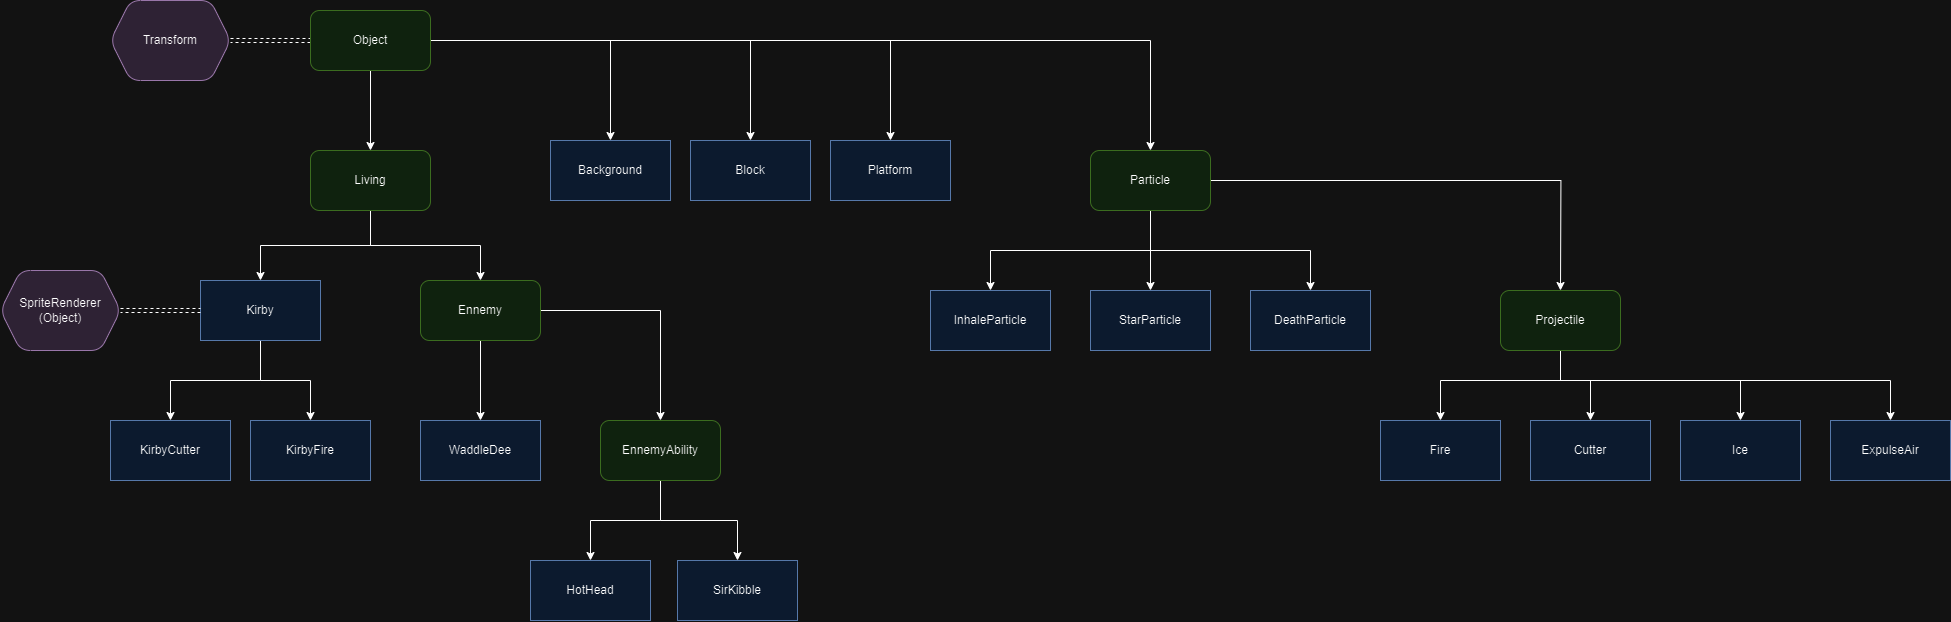

The diagram above was exported from draw.io. Its source (the exported page's mxGraphModel, read from the mxfile embedded in the PNG):
<mxGraphModel dx="1971" dy="1173" grid="1" gridSize="10" guides="1" tooltips="1" connect="1" arrows="1" fold="1" page="1" pageScale="1" pageWidth="827" pageHeight="1169" math="0" shadow="0">
  <root>
    <mxCell id="WIyWlLk6GJQsqaUBKTNV-0" />
    <mxCell id="WIyWlLk6GJQsqaUBKTNV-1" parent="WIyWlLk6GJQsqaUBKTNV-0" />
    <mxCell id="kniI-jUwDLITZys97h97-9" value="" style="edgeStyle=orthogonalEdgeStyle;rounded=0;orthogonalLoop=1;jettySize=auto;html=1;shape=link;dashed=1;" parent="WIyWlLk6GJQsqaUBKTNV-1" source="kniI-jUwDLITZys97h97-5" target="kniI-jUwDLITZys97h97-8" edge="1">
      <mxGeometry relative="1" as="geometry" />
    </mxCell>
    <mxCell id="kniI-jUwDLITZys97h97-11" value="" style="edgeStyle=orthogonalEdgeStyle;rounded=0;orthogonalLoop=1;jettySize=auto;html=1;" parent="WIyWlLk6GJQsqaUBKTNV-1" source="kniI-jUwDLITZys97h97-5" target="kniI-jUwDLITZys97h97-10" edge="1">
      <mxGeometry relative="1" as="geometry" />
    </mxCell>
    <mxCell id="kniI-jUwDLITZys97h97-32" value="" style="edgeStyle=orthogonalEdgeStyle;rounded=0;orthogonalLoop=1;jettySize=auto;html=1;" parent="WIyWlLk6GJQsqaUBKTNV-1" source="kniI-jUwDLITZys97h97-5" target="kniI-jUwDLITZys97h97-31" edge="1">
      <mxGeometry relative="1" as="geometry" />
    </mxCell>
    <mxCell id="kniI-jUwDLITZys97h97-34" style="edgeStyle=orthogonalEdgeStyle;rounded=0;orthogonalLoop=1;jettySize=auto;html=1;entryX=0.5;entryY=0;entryDx=0;entryDy=0;" parent="WIyWlLk6GJQsqaUBKTNV-1" source="kniI-jUwDLITZys97h97-5" target="kniI-jUwDLITZys97h97-33" edge="1">
      <mxGeometry relative="1" as="geometry" />
    </mxCell>
    <mxCell id="pP-ePU-rQJTcp67-IquN-0" style="edgeStyle=orthogonalEdgeStyle;rounded=0;orthogonalLoop=1;jettySize=auto;html=1;entryX=0.5;entryY=0;entryDx=0;entryDy=0;" parent="WIyWlLk6GJQsqaUBKTNV-1" source="kniI-jUwDLITZys97h97-5" target="bzQDZXp5MW8qBJGrGpXL-0" edge="1">
      <mxGeometry relative="1" as="geometry" />
    </mxCell>
    <mxCell id="hdkifSpBQ4Ey16rrutjw-4" style="edgeStyle=orthogonalEdgeStyle;rounded=0;orthogonalLoop=1;jettySize=auto;html=1;entryX=0.5;entryY=0;entryDx=0;entryDy=0;" edge="1" parent="WIyWlLk6GJQsqaUBKTNV-1" source="kniI-jUwDLITZys97h97-5" target="hdkifSpBQ4Ey16rrutjw-3">
      <mxGeometry relative="1" as="geometry" />
    </mxCell>
    <mxCell id="kniI-jUwDLITZys97h97-5" value="Object" style="rounded=1;whiteSpace=wrap;html=1;fillColor=#d5e8d4;strokeColor=#82b366;" parent="WIyWlLk6GJQsqaUBKTNV-1" vertex="1">
      <mxGeometry x="340" y="210" width="120" height="60" as="geometry" />
    </mxCell>
    <mxCell id="kniI-jUwDLITZys97h97-8" value="Transform" style="shape=hexagon;perimeter=hexagonPerimeter2;whiteSpace=wrap;html=1;fixedSize=1;fillColor=#e1d5e7;strokeColor=#9673a6;rounded=1;" parent="WIyWlLk6GJQsqaUBKTNV-1" vertex="1">
      <mxGeometry x="140" y="200" width="120" height="80" as="geometry" />
    </mxCell>
    <mxCell id="kniI-jUwDLITZys97h97-13" value="" style="edgeStyle=orthogonalEdgeStyle;rounded=0;orthogonalLoop=1;jettySize=auto;html=1;" parent="WIyWlLk6GJQsqaUBKTNV-1" source="kniI-jUwDLITZys97h97-10" target="kniI-jUwDLITZys97h97-12" edge="1">
      <mxGeometry relative="1" as="geometry" />
    </mxCell>
    <mxCell id="kniI-jUwDLITZys97h97-26" style="edgeStyle=orthogonalEdgeStyle;rounded=0;orthogonalLoop=1;jettySize=auto;html=1;entryX=0.5;entryY=0;entryDx=0;entryDy=0;" parent="WIyWlLk6GJQsqaUBKTNV-1" source="kniI-jUwDLITZys97h97-10" target="kniI-jUwDLITZys97h97-25" edge="1">
      <mxGeometry relative="1" as="geometry" />
    </mxCell>
    <mxCell id="kniI-jUwDLITZys97h97-10" value="Living" style="whiteSpace=wrap;html=1;fillColor=#d5e8d4;strokeColor=#82b366;rounded=1;" parent="WIyWlLk6GJQsqaUBKTNV-1" vertex="1">
      <mxGeometry x="340" y="350" width="120" height="60" as="geometry" />
    </mxCell>
    <mxCell id="kniI-jUwDLITZys97h97-15" value="" style="edgeStyle=orthogonalEdgeStyle;rounded=0;orthogonalLoop=1;jettySize=auto;html=1;" parent="WIyWlLk6GJQsqaUBKTNV-1" source="kniI-jUwDLITZys97h97-12" target="kniI-jUwDLITZys97h97-14" edge="1">
      <mxGeometry relative="1" as="geometry" />
    </mxCell>
    <mxCell id="kniI-jUwDLITZys97h97-17" value="" style="edgeStyle=orthogonalEdgeStyle;rounded=0;orthogonalLoop=1;jettySize=auto;html=1;" parent="WIyWlLk6GJQsqaUBKTNV-1" source="kniI-jUwDLITZys97h97-12" target="kniI-jUwDLITZys97h97-16" edge="1">
      <mxGeometry relative="1" as="geometry" />
    </mxCell>
    <mxCell id="kniI-jUwDLITZys97h97-12" value="Ennemy" style="whiteSpace=wrap;html=1;fillColor=#d5e8d4;strokeColor=#82b366;rounded=1;" parent="WIyWlLk6GJQsqaUBKTNV-1" vertex="1">
      <mxGeometry x="450" y="480" width="120" height="60" as="geometry" />
    </mxCell>
    <mxCell id="kniI-jUwDLITZys97h97-19" value="" style="edgeStyle=orthogonalEdgeStyle;rounded=0;orthogonalLoop=1;jettySize=auto;html=1;" parent="WIyWlLk6GJQsqaUBKTNV-1" source="kniI-jUwDLITZys97h97-14" target="kniI-jUwDLITZys97h97-18" edge="1">
      <mxGeometry relative="1" as="geometry" />
    </mxCell>
    <mxCell id="kniI-jUwDLITZys97h97-24" style="edgeStyle=orthogonalEdgeStyle;rounded=0;orthogonalLoop=1;jettySize=auto;html=1;entryX=0.5;entryY=0;entryDx=0;entryDy=0;" parent="WIyWlLk6GJQsqaUBKTNV-1" source="kniI-jUwDLITZys97h97-14" target="kniI-jUwDLITZys97h97-23" edge="1">
      <mxGeometry relative="1" as="geometry" />
    </mxCell>
    <mxCell id="kniI-jUwDLITZys97h97-14" value="EnnemyAbility" style="whiteSpace=wrap;html=1;fillColor=#d5e8d4;strokeColor=#82b366;rounded=1;" parent="WIyWlLk6GJQsqaUBKTNV-1" vertex="1">
      <mxGeometry x="630" y="620" width="120" height="60" as="geometry" />
    </mxCell>
    <mxCell id="kniI-jUwDLITZys97h97-16" value="WaddleDee" style="whiteSpace=wrap;html=1;fillColor=#dae8fc;strokeColor=#6c8ebf;rounded=0;" parent="WIyWlLk6GJQsqaUBKTNV-1" vertex="1">
      <mxGeometry x="450" y="620" width="120" height="60" as="geometry" />
    </mxCell>
    <mxCell id="kniI-jUwDLITZys97h97-18" value="HotHead" style="whiteSpace=wrap;html=1;fillColor=#dae8fc;strokeColor=#6c8ebf;rounded=0;" parent="WIyWlLk6GJQsqaUBKTNV-1" vertex="1">
      <mxGeometry x="560" y="760" width="120" height="60" as="geometry" />
    </mxCell>
    <mxCell id="kniI-jUwDLITZys97h97-23" value="SirKibble" style="whiteSpace=wrap;html=1;fillColor=#dae8fc;strokeColor=#6c8ebf;rounded=0;" parent="WIyWlLk6GJQsqaUBKTNV-1" vertex="1">
      <mxGeometry x="707" y="760" width="120" height="60" as="geometry" />
    </mxCell>
    <mxCell id="kniI-jUwDLITZys97h97-28" value="" style="edgeStyle=orthogonalEdgeStyle;rounded=0;orthogonalLoop=1;jettySize=auto;html=1;" parent="WIyWlLk6GJQsqaUBKTNV-1" source="kniI-jUwDLITZys97h97-25" target="kniI-jUwDLITZys97h97-27" edge="1">
      <mxGeometry relative="1" as="geometry" />
    </mxCell>
    <mxCell id="kniI-jUwDLITZys97h97-30" style="edgeStyle=orthogonalEdgeStyle;rounded=0;orthogonalLoop=1;jettySize=auto;html=1;entryX=0.5;entryY=0;entryDx=0;entryDy=0;" parent="WIyWlLk6GJQsqaUBKTNV-1" source="kniI-jUwDLITZys97h97-25" target="kniI-jUwDLITZys97h97-29" edge="1">
      <mxGeometry relative="1" as="geometry" />
    </mxCell>
    <mxCell id="kniI-jUwDLITZys97h97-25" value="Kirby" style="whiteSpace=wrap;html=1;fillColor=#dae8fc;strokeColor=#6c8ebf;rounded=0;" parent="WIyWlLk6GJQsqaUBKTNV-1" vertex="1">
      <mxGeometry x="230" y="480" width="120" height="60" as="geometry" />
    </mxCell>
    <mxCell id="kniI-jUwDLITZys97h97-27" value="KirbyCutter" style="whiteSpace=wrap;html=1;fillColor=#dae8fc;strokeColor=#6c8ebf;rounded=0;" parent="WIyWlLk6GJQsqaUBKTNV-1" vertex="1">
      <mxGeometry x="140" y="620" width="120" height="60" as="geometry" />
    </mxCell>
    <mxCell id="kniI-jUwDLITZys97h97-29" value="KirbyFire" style="whiteSpace=wrap;html=1;fillColor=#dae8fc;strokeColor=#6c8ebf;rounded=0;" parent="WIyWlLk6GJQsqaUBKTNV-1" vertex="1">
      <mxGeometry x="280" y="620" width="120" height="60" as="geometry" />
    </mxCell>
    <mxCell id="kniI-jUwDLITZys97h97-31" value="Block" style="rounded=0;whiteSpace=wrap;html=1;fillColor=#dae8fc;strokeColor=#6c8ebf;" parent="WIyWlLk6GJQsqaUBKTNV-1" vertex="1">
      <mxGeometry x="720" y="340" width="120" height="60" as="geometry" />
    </mxCell>
    <mxCell id="kniI-jUwDLITZys97h97-33" value="Platform" style="rounded=0;whiteSpace=wrap;html=1;fillColor=#dae8fc;strokeColor=#6c8ebf;" parent="WIyWlLk6GJQsqaUBKTNV-1" vertex="1">
      <mxGeometry x="860" y="340" width="120" height="60" as="geometry" />
    </mxCell>
    <mxCell id="bzQDZXp5MW8qBJGrGpXL-2" style="edgeStyle=orthogonalEdgeStyle;rounded=0;orthogonalLoop=1;jettySize=auto;html=1;" parent="WIyWlLk6GJQsqaUBKTNV-1" source="bzQDZXp5MW8qBJGrGpXL-0" target="hdkifSpBQ4Ey16rrutjw-7" edge="1">
      <mxGeometry relative="1" as="geometry">
        <Array as="points">
          <mxPoint x="1180" y="450" />
          <mxPoint x="1020" y="450" />
        </Array>
        <mxPoint x="1020" y="490" as="targetPoint" />
      </mxGeometry>
    </mxCell>
    <mxCell id="bzQDZXp5MW8qBJGrGpXL-4" style="edgeStyle=orthogonalEdgeStyle;rounded=0;orthogonalLoop=1;jettySize=auto;html=1;entryX=0.5;entryY=0;entryDx=0;entryDy=0;" parent="WIyWlLk6GJQsqaUBKTNV-1" source="bzQDZXp5MW8qBJGrGpXL-0" target="bzQDZXp5MW8qBJGrGpXL-3" edge="1">
      <mxGeometry relative="1" as="geometry" />
    </mxCell>
    <mxCell id="bzQDZXp5MW8qBJGrGpXL-7" style="edgeStyle=orthogonalEdgeStyle;rounded=0;orthogonalLoop=1;jettySize=auto;html=1;entryX=0.5;entryY=0;entryDx=0;entryDy=0;" parent="WIyWlLk6GJQsqaUBKTNV-1" source="bzQDZXp5MW8qBJGrGpXL-0" target="bzQDZXp5MW8qBJGrGpXL-5" edge="1">
      <mxGeometry relative="1" as="geometry">
        <Array as="points">
          <mxPoint x="1180" y="450" />
          <mxPoint x="1340" y="450" />
        </Array>
      </mxGeometry>
    </mxCell>
    <mxCell id="pP-ePU-rQJTcp67-IquN-1" style="edgeStyle=orthogonalEdgeStyle;rounded=0;orthogonalLoop=1;jettySize=auto;html=1;" parent="WIyWlLk6GJQsqaUBKTNV-1" source="bzQDZXp5MW8qBJGrGpXL-0" edge="1">
      <mxGeometry relative="1" as="geometry">
        <mxPoint x="1590" y="490" as="targetPoint" />
      </mxGeometry>
    </mxCell>
    <mxCell id="bzQDZXp5MW8qBJGrGpXL-0" value="Particle" style="rounded=1;whiteSpace=wrap;html=1;fillColor=#d5e8d4;strokeColor=#82b366;" parent="WIyWlLk6GJQsqaUBKTNV-1" vertex="1">
      <mxGeometry x="1120" y="350" width="120" height="60" as="geometry" />
    </mxCell>
    <mxCell id="bzQDZXp5MW8qBJGrGpXL-3" value="StarParticle" style="rounded=0;whiteSpace=wrap;html=1;fillColor=#dae8fc;strokeColor=#6c8ebf;" parent="WIyWlLk6GJQsqaUBKTNV-1" vertex="1">
      <mxGeometry x="1120" y="490" width="120" height="60" as="geometry" />
    </mxCell>
    <mxCell id="bzQDZXp5MW8qBJGrGpXL-5" value="DeathParticle" style="rounded=0;whiteSpace=wrap;html=1;fillColor=#dae8fc;strokeColor=#6c8ebf;" parent="WIyWlLk6GJQsqaUBKTNV-1" vertex="1">
      <mxGeometry x="1280" y="490" width="120" height="60" as="geometry" />
    </mxCell>
    <mxCell id="pP-ePU-rQJTcp67-IquN-4" style="edgeStyle=orthogonalEdgeStyle;rounded=0;orthogonalLoop=1;jettySize=auto;html=1;entryX=0.5;entryY=0;entryDx=0;entryDy=0;" parent="WIyWlLk6GJQsqaUBKTNV-1" source="pP-ePU-rQJTcp67-IquN-2" target="pP-ePU-rQJTcp67-IquN-3" edge="1">
      <mxGeometry relative="1" as="geometry">
        <Array as="points">
          <mxPoint x="1590" y="580" />
          <mxPoint x="1470" y="580" />
        </Array>
      </mxGeometry>
    </mxCell>
    <mxCell id="pP-ePU-rQJTcp67-IquN-6" style="edgeStyle=orthogonalEdgeStyle;rounded=0;orthogonalLoop=1;jettySize=auto;html=1;entryX=0.5;entryY=0;entryDx=0;entryDy=0;" parent="WIyWlLk6GJQsqaUBKTNV-1" source="pP-ePU-rQJTcp67-IquN-2" target="pP-ePU-rQJTcp67-IquN-5" edge="1">
      <mxGeometry relative="1" as="geometry">
        <Array as="points">
          <mxPoint x="1590" y="580" />
          <mxPoint x="1620" y="580" />
        </Array>
      </mxGeometry>
    </mxCell>
    <mxCell id="pP-ePU-rQJTcp67-IquN-8" style="edgeStyle=orthogonalEdgeStyle;rounded=0;orthogonalLoop=1;jettySize=auto;html=1;entryX=0.5;entryY=0;entryDx=0;entryDy=0;" parent="WIyWlLk6GJQsqaUBKTNV-1" source="pP-ePU-rQJTcp67-IquN-2" target="pP-ePU-rQJTcp67-IquN-7" edge="1">
      <mxGeometry relative="1" as="geometry">
        <Array as="points">
          <mxPoint x="1590" y="580" />
          <mxPoint x="1770" y="580" />
        </Array>
      </mxGeometry>
    </mxCell>
    <mxCell id="hdkifSpBQ4Ey16rrutjw-6" style="edgeStyle=orthogonalEdgeStyle;rounded=0;orthogonalLoop=1;jettySize=auto;html=1;entryX=0.5;entryY=0;entryDx=0;entryDy=0;" edge="1" parent="WIyWlLk6GJQsqaUBKTNV-1" source="pP-ePU-rQJTcp67-IquN-2" target="hdkifSpBQ4Ey16rrutjw-5">
      <mxGeometry relative="1" as="geometry">
        <Array as="points">
          <mxPoint x="1590" y="580" />
          <mxPoint x="1920" y="580" />
        </Array>
      </mxGeometry>
    </mxCell>
    <mxCell id="pP-ePU-rQJTcp67-IquN-2" value="Projectile" style="rounded=1;whiteSpace=wrap;html=1;fillColor=#d5e8d4;strokeColor=#82b366;" parent="WIyWlLk6GJQsqaUBKTNV-1" vertex="1">
      <mxGeometry x="1530" y="490" width="120" height="60" as="geometry" />
    </mxCell>
    <mxCell id="pP-ePU-rQJTcp67-IquN-3" value="Fire" style="rounded=0;whiteSpace=wrap;html=1;fillColor=#dae8fc;strokeColor=#6c8ebf;" parent="WIyWlLk6GJQsqaUBKTNV-1" vertex="1">
      <mxGeometry x="1410" y="620" width="120" height="60" as="geometry" />
    </mxCell>
    <mxCell id="pP-ePU-rQJTcp67-IquN-5" value="Cutter" style="rounded=0;whiteSpace=wrap;html=1;fillColor=#dae8fc;strokeColor=#6c8ebf;" parent="WIyWlLk6GJQsqaUBKTNV-1" vertex="1">
      <mxGeometry x="1560" y="620" width="120" height="60" as="geometry" />
    </mxCell>
    <mxCell id="pP-ePU-rQJTcp67-IquN-7" value="Ice" style="rounded=0;whiteSpace=wrap;html=1;fillColor=#dae8fc;strokeColor=#6c8ebf;" parent="WIyWlLk6GJQsqaUBKTNV-1" vertex="1">
      <mxGeometry x="1710" y="620" width="120" height="60" as="geometry" />
    </mxCell>
    <mxCell id="hdkifSpBQ4Ey16rrutjw-2" style="edgeStyle=orthogonalEdgeStyle;rounded=0;orthogonalLoop=1;jettySize=auto;html=1;entryX=0;entryY=0.5;entryDx=0;entryDy=0;shape=link;dashed=1;" edge="1" parent="WIyWlLk6GJQsqaUBKTNV-1" source="hdkifSpBQ4Ey16rrutjw-0" target="kniI-jUwDLITZys97h97-25">
      <mxGeometry relative="1" as="geometry" />
    </mxCell>
    <mxCell id="hdkifSpBQ4Ey16rrutjw-0" value="SpriteRenderer&lt;div&gt;(Object)&lt;/div&gt;" style="shape=hexagon;perimeter=hexagonPerimeter2;whiteSpace=wrap;html=1;fixedSize=1;fillColor=#e1d5e7;strokeColor=#9673a6;rounded=1;" vertex="1" parent="WIyWlLk6GJQsqaUBKTNV-1">
      <mxGeometry x="30" y="470" width="120" height="80" as="geometry" />
    </mxCell>
    <mxCell id="hdkifSpBQ4Ey16rrutjw-3" value="Background" style="rounded=0;whiteSpace=wrap;html=1;fillColor=#dae8fc;strokeColor=#6c8ebf;" vertex="1" parent="WIyWlLk6GJQsqaUBKTNV-1">
      <mxGeometry x="580" y="340" width="120" height="60" as="geometry" />
    </mxCell>
    <mxCell id="hdkifSpBQ4Ey16rrutjw-5" value="ExpulseAir" style="rounded=0;whiteSpace=wrap;html=1;fillColor=#dae8fc;strokeColor=#6c8ebf;" vertex="1" parent="WIyWlLk6GJQsqaUBKTNV-1">
      <mxGeometry x="1860" y="620" width="120" height="60" as="geometry" />
    </mxCell>
    <mxCell id="hdkifSpBQ4Ey16rrutjw-7" value="InhaleParticle" style="rounded=0;whiteSpace=wrap;html=1;fillColor=#dae8fc;strokeColor=#6c8ebf;" vertex="1" parent="WIyWlLk6GJQsqaUBKTNV-1">
      <mxGeometry x="960" y="490" width="120" height="60" as="geometry" />
    </mxCell>
  </root>
</mxGraphModel>